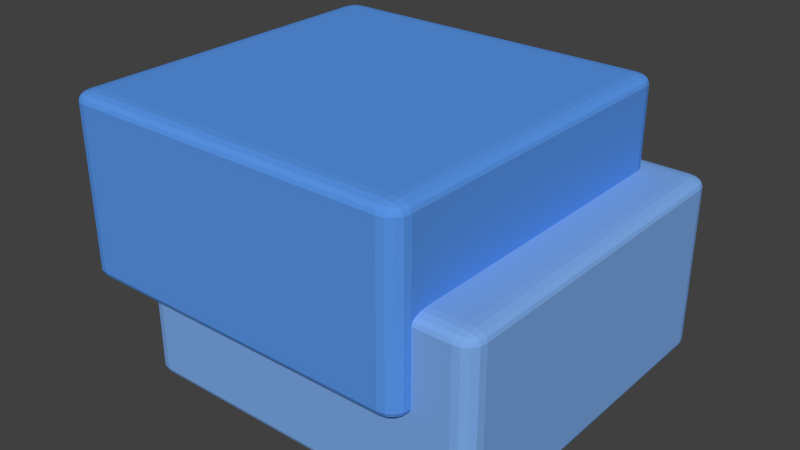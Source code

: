 # Source: Sub.blend  (saved by Blender 2.71.0; exported with 4.5.12 LTS)
import bpy
from mathutils import Matrix  # noqa: F401  (used for matrix-valued properties, if any)

bpy.ops.wm.read_factory_settings(use_empty=True)
scene = bpy.context.scene
scene.name = 'Scene'

# ---- collections
col_collection_1 = bpy.data.collections.new('Collection 1'); scene.collection.children.link(col_collection_1)

# ---- materials (node trees are filled in below, after node groups)
mat_material_002 = bpy.data.materials.new('Material.002')
mat_material_002.alpha_threshold = 0.0
mat_material_002.use_transparent_shadow = False
mat_material_002.diffuse_color = (0.1, 0.3, 0.8, 1.0)
mat_material_002.roughness = 0.5
mat_material_002.line_color = (0.0, 0.0, 0.0, 1.0)
mat_material = bpy.data.materials.new('Material')
mat_material.alpha_threshold = 0.0
mat_material.use_transparent_shadow = False
mat_material.diffuse_color = (0.2, 0.4, 0.8, 1.0)
mat_material.roughness = 0.5
mat_material.line_color = (0.0, 0.0, 0.0, 1.0)

# ---- material node trees

# ---- world
world_world = bpy.data.worlds.new('World'); scene.world = world_world
world_world.color = (0.05088, 0.05088, 0.05088)
world_world.use_sun_shadow = False
world_world.sun_shadow_jitter_overblur = 0.0
world_world.cycles.sampling_method = 'MANUAL'
world_world.cycles.sample_map_resolution = 256

# ---- meshes
me_cube_001 = bpy.data.meshes.new('Cube.001')
me_cube_001.from_pydata([(0.9, -1.0, -0.45), (0.9, -0.9, -0.5), (1.0, -0.9, -0.45), (0.9, -0.9924, -0.4691), (0.9, -0.9707, -0.4854), (0.9383, -0.9924, -0.45), (0.9392, -0.9832, -0.4696), (0.9372, -0.9656, -0.4828), (0.9577, -0.9577, -0.4789), (0.9383, -0.9, -0.4962), (0.9707, -0.9, -0.4854), (0.9, -0.9383, -0.4962), (0.9392, -0.9392, -0.4916), (0.9656, -0.9372, -0.4828), (0.9924, -0.9383, -0.45), (0.9707, -0.9707, -0.45), (0.9924, -0.9, -0.4691), (0.9832, -0.9392, -0.4696), (0.9656, -0.9656, -0.4686), (1.0, -0.9, 0.45), (0.9, -0.9, 0.5), (0.9, -1.0, 0.45), (0.9924, -0.9, 0.4691), (0.9707, -0.9, 0.4854), (0.9924, -0.9383, 0.45), (0.9832, -0.9392, 0.4696), (0.9656, -0.9372, 0.4828), (0.9577, -0.9577, 0.4789), (0.9, -0.9383, 0.4962), (0.9, -0.9707, 0.4854), (0.9383, -0.9, 0.4962), (0.9392, -0.9392, 0.4916), (0.9372, -0.9656, 0.4828), (0.9383, -0.9924, 0.45), (0.9707, -0.9707, 0.45), (0.9, -0.9924, 0.4691), (0.9392, -0.9832, 0.4696), (0.9656, -0.9656, 0.4686), (-0.9, -0.9, 0.5), (-1.0, -0.9, 0.45), (-0.9, -1.0, 0.45), (-0.9383, -0.9, 0.4962), (-0.9707, -0.9, 0.4854), (-0.9, -0.9383, 0.4962), (-0.9392, -0.9392, 0.4916), (-0.9656, -0.9372, 0.4828), (-0.9577, -0.9577, 0.4789), (-0.9924, -0.9383, 0.45), (-0.9707, -0.9707, 0.45), (-0.9924, -0.9, 0.4691), (-0.9832, -0.9392, 0.4696), (-0.9656, -0.9656, 0.4686), (-0.9, -0.9924, 0.4691), (-0.9, -0.9707, 0.4854), (-0.9383, -0.9924, 0.45), (-0.9392, -0.9832, 0.4696), (-0.9372, -0.9656, 0.4828), (-1.0, -0.9, -0.45), (-0.9, -0.9, -0.5), (-0.9, -1.0, -0.45), (-0.9924, -0.9, -0.4691), (-0.9707, -0.9, -0.4854), (-0.9924, -0.9383, -0.45), (-0.9832, -0.9392, -0.4696), (-0.9656, -0.9372, -0.4828), (-0.9577, -0.9577, -0.4789), (-0.9, -0.9383, -0.4962), (-0.9, -0.9707, -0.4854), (-0.9383, -0.9, -0.4962), (-0.9392, -0.9392, -0.4916), (-0.9372, -0.9656, -0.4828), (-0.9383, -0.9924, -0.45), (-0.9707, -0.9707, -0.45), (-0.9, -0.9924, -0.4691), (-0.9392, -0.9832, -0.4696), (-0.9656, -0.9656, -0.4686), (1.0, 0.9, -0.45), (0.9, 0.9, -0.5), (0.9, 1.0, -0.45), (0.9924, 0.9, -0.4691), (0.9707, 0.9, -0.4854), (0.9924, 0.9383, -0.45), (0.9832, 0.9392, -0.4696), (0.9656, 0.9372, -0.4828), (0.9577, 0.9577, -0.4789), (0.9, 0.9383, -0.4962), (0.9, 0.9707, -0.4854), (0.9383, 0.9, -0.4962), (0.9392, 0.9392, -0.4916), (0.9372, 0.9656, -0.4828), (0.9383, 0.9924, -0.45), (0.9707, 0.9707, -0.45), (0.9, 0.9924, -0.4691), (0.9392, 0.9832, -0.4696), (0.9656, 0.9656, -0.4686), (1.0, 0.9, 0.45), (0.9, 1.0, 0.45), (0.9, 0.9, 0.5), (0.9924, 0.9383, 0.45), (0.9707, 0.9707, 0.45), (0.9924, 0.9, 0.4691), (0.9832, 0.9392, 0.4696), (0.9656, 0.9656, 0.4686), (0.9577, 0.9577, 0.4789), (0.9, 0.9924, 0.4691), (0.9, 0.9707, 0.4854), (0.9383, 0.9924, 0.45), (0.9392, 0.9832, 0.4696), (0.9372, 0.9656, 0.4828), (0.9383, 0.9, 0.4962), (0.9707, 0.9, 0.4854), (0.9, 0.9383, 0.4962), (0.9392, 0.9392, 0.4916), (0.9656, 0.9372, 0.4828), (-0.9, 0.9, 0.5), (-0.9, 1.0, 0.45), (-1.0, 0.9, 0.45), (-0.9, 0.9383, 0.4962), (-0.9, 0.9707, 0.4854), (-0.9383, 0.9, 0.4962), (-0.9392, 0.9392, 0.4916), (-0.9372, 0.9656, 0.4828), (-0.9577, 0.9577, 0.4789), (-0.9383, 0.9924, 0.45), (-0.9707, 0.9707, 0.45), (-0.9, 0.9924, 0.4691), (-0.9392, 0.9832, 0.4696), (-0.9656, 0.9656, 0.4686), (-0.9924, 0.9, 0.4691), (-0.9707, 0.9, 0.4854), (-0.9924, 0.9383, 0.45), (-0.9832, 0.9392, 0.4696), (-0.9656, 0.9372, 0.4828), (-1.0, 0.9, -0.45), (-0.9, 1.0, -0.45), (-0.9, 0.9, -0.5), (-0.9924, 0.9383, -0.45), (-0.9707, 0.9707, -0.45), (-0.9924, 0.9, -0.4691), (-0.9832, 0.9392, -0.4696), (-0.9656, 0.9656, -0.4686), (-0.9577, 0.9577, -0.4789), (-0.9, 0.9924, -0.4691), (-0.9, 0.9707, -0.4854), (-0.9383, 0.9924, -0.45), (-0.9392, 0.9832, -0.4696), (-0.9372, 0.9656, -0.4828), (-0.9383, 0.9, -0.4962), (-0.9707, 0.9, -0.4854), (-0.9, 0.9383, -0.4962), (-0.9392, 0.9392, -0.4916), (-0.9656, 0.9372, -0.4828)], [], [(0, 21, 40, 59), (116, 133, 57, 39), (134, 115, 96, 78), (97, 114, 38, 20), (135, 77, 1, 58), (0, 3, 6, 5), (3, 4, 7, 6), (5, 6, 18, 15), (6, 7, 8, 18), (1, 9, 12, 11), (9, 10, 13, 12), (11, 12, 7, 4), (12, 13, 8, 7), (2, 14, 17, 16), (14, 15, 18, 17), (16, 17, 13, 10), (17, 18, 8, 13), (19, 22, 25, 24), (22, 23, 26, 25), (24, 25, 37, 34), (25, 26, 27, 37), (20, 28, 31, 30), (28, 29, 32, 31), (30, 31, 26, 23), (31, 32, 27, 26), (21, 33, 36, 35), (33, 34, 37, 36), (35, 36, 32, 29), (36, 37, 27, 32), (38, 41, 44, 43), (41, 42, 45, 44), (43, 44, 56, 53), (44, 45, 46, 56), (39, 47, 50, 49), (47, 48, 51, 50), (49, 50, 45, 42), (50, 51, 46, 45), (40, 52, 55, 54), (52, 53, 56, 55), (54, 55, 51, 48), (55, 56, 46, 51), (57, 60, 63, 62), (60, 61, 64, 63), (62, 63, 75, 72), (63, 64, 65, 75), (58, 66, 69, 68), (66, 67, 70, 69), (68, 69, 64, 61), (69, 70, 65, 64), (59, 71, 74, 73), (71, 72, 75, 74), (73, 74, 70, 67), (74, 75, 65, 70), (76, 79, 82, 81), (79, 80, 83, 82), (81, 82, 94, 91), (82, 83, 84, 94), (77, 85, 88, 87), (85, 86, 89, 88), (87, 88, 83, 80), (88, 89, 84, 83), (78, 90, 93, 92), (90, 91, 94, 93), (92, 93, 89, 86), (93, 94, 84, 89), (95, 98, 101, 100), (98, 99, 102, 101), (100, 101, 113, 110), (101, 102, 103, 113), (96, 104, 107, 106), (104, 105, 108, 107), (106, 107, 102, 99), (107, 108, 103, 102), (97, 109, 112, 111), (109, 110, 113, 112), (111, 112, 108, 105), (112, 113, 103, 108), (114, 117, 120, 119), (117, 118, 121, 120), (119, 120, 132, 129), (120, 121, 122, 132), (115, 123, 126, 125), (123, 124, 127, 126), (125, 126, 121, 118), (126, 127, 122, 121), (116, 128, 131, 130), (128, 129, 132, 131), (130, 131, 127, 124), (131, 132, 122, 127), (133, 136, 139, 138), (136, 137, 140, 139), (138, 139, 151, 148), (139, 140, 141, 151), (134, 142, 145, 144), (142, 143, 146, 145), (144, 145, 140, 137), (145, 146, 141, 140), (135, 147, 150, 149), (147, 148, 151, 150), (149, 150, 146, 143), (150, 151, 141, 146), (1, 77, 87, 9), (9, 87, 80, 10), (10, 80, 79, 16), (16, 79, 76, 2), (78, 96, 106, 90), (90, 106, 99, 91), (91, 99, 98, 81), (81, 98, 95, 76), (97, 20, 30, 109), (109, 30, 23, 110), (110, 23, 22, 100), (100, 22, 19, 95), (21, 0, 5, 33), (33, 5, 15, 34), (34, 15, 14, 24), (24, 14, 2, 19), (96, 115, 125, 104), (104, 125, 118, 105), (105, 118, 117, 111), (111, 117, 114, 97), (116, 39, 49, 128), (128, 49, 42, 129), (129, 42, 41, 119), (119, 41, 38, 114), (40, 21, 35, 52), (52, 35, 29, 53), (53, 29, 28, 43), (43, 28, 20, 38), (115, 134, 144, 123), (123, 144, 137, 124), (124, 137, 136, 130), (130, 136, 133, 116), (135, 58, 68, 147), (147, 68, 61, 148), (148, 61, 60, 138), (138, 60, 57, 133), (59, 40, 54, 71), (71, 54, 48, 72), (72, 48, 47, 62), (62, 47, 39, 57), (134, 78, 92, 142), (142, 92, 86, 143), (143, 86, 85, 149), (149, 85, 77, 135), (0, 59, 73, 3), (3, 73, 67, 4), (4, 67, 66, 11), (11, 66, 58, 1), (76, 95, 19, 2)])
me_cube_001.materials.append(mat_material_002)
me_cube_001.use_remesh_preserve_volume = False
me_cube_001.use_remesh_preserve_attributes = False
me_cube_001.use_mirror_vertex_groups = False
me_cube_001.update()
me_cube = bpy.data.meshes.new('Cube')
me_cube.from_pydata([(0.9, -1.0, -0.45), (0.9, -0.9, -0.5), (1.0, -0.9, -0.45), (0.9, -0.9924, -0.4691), (0.9, -0.9707, -0.4854), (0.9383, -0.9924, -0.45), (0.9392, -0.9832, -0.4696), (0.9372, -0.9656, -0.4828), (0.9577, -0.9577, -0.4789), (0.9383, -0.9, -0.4962), (0.9707, -0.9, -0.4854), (0.9, -0.9383, -0.4962), (0.9392, -0.9392, -0.4916), (0.9656, -0.9372, -0.4828), (0.9924, -0.9383, -0.45), (0.9707, -0.9707, -0.45), (0.9924, -0.9, -0.4691), (0.9832, -0.9392, -0.4696), (0.9656, -0.9656, -0.4686), (1.0, -0.9, 0.45), (0.9, -0.9, 0.5), (0.9, -1.0, 0.45), (0.9924, -0.9, 0.4691), (0.9707, -0.9, 0.4854), (0.9924, -0.9383, 0.45), (0.9832, -0.9392, 0.4696), (0.9656, -0.9372, 0.4828), (0.9577, -0.9577, 0.4789), (0.9, -0.9383, 0.4962), (0.9, -0.9707, 0.4854), (0.9383, -0.9, 0.4962), (0.9392, -0.9392, 0.4916), (0.9372, -0.9656, 0.4828), (0.9383, -0.9924, 0.45), (0.9707, -0.9707, 0.45), (0.9, -0.9924, 0.4691), (0.9392, -0.9832, 0.4696), (0.9656, -0.9656, 0.4686), (-0.9, -0.9, 0.5), (-1.0, -0.9, 0.45), (-0.9, -1.0, 0.45), (-0.9383, -0.9, 0.4962), (-0.9707, -0.9, 0.4854), (-0.9, -0.9383, 0.4962), (-0.9392, -0.9392, 0.4916), (-0.9656, -0.9372, 0.4828), (-0.9577, -0.9577, 0.4789), (-0.9924, -0.9383, 0.45), (-0.9707, -0.9707, 0.45), (-0.9924, -0.9, 0.4691), (-0.9832, -0.9392, 0.4696), (-0.9656, -0.9656, 0.4686), (-0.9, -0.9924, 0.4691), (-0.9, -0.9707, 0.4854), (-0.9383, -0.9924, 0.45), (-0.9392, -0.9832, 0.4696), (-0.9372, -0.9656, 0.4828), (-1.0, -0.9, -0.45), (-0.9, -0.9, -0.5), (-0.9, -1.0, -0.45), (-0.9924, -0.9, -0.4691), (-0.9707, -0.9, -0.4854), (-0.9924, -0.9383, -0.45), (-0.9832, -0.9392, -0.4696), (-0.9656, -0.9372, -0.4828), (-0.9577, -0.9577, -0.4789), (-0.9, -0.9383, -0.4962), (-0.9, -0.9707, -0.4854), (-0.9383, -0.9, -0.4962), (-0.9392, -0.9392, -0.4916), (-0.9372, -0.9656, -0.4828), (-0.9383, -0.9924, -0.45), (-0.9707, -0.9707, -0.45), (-0.9, -0.9924, -0.4691), (-0.9392, -0.9832, -0.4696), (-0.9656, -0.9656, -0.4686), (1.0, 0.9, -0.45), (0.9, 0.9, -0.5), (0.9, 1.0, -0.45), (0.9924, 0.9, -0.4691), (0.9707, 0.9, -0.4854), (0.9924, 0.9383, -0.45), (0.9832, 0.9392, -0.4696), (0.9656, 0.9372, -0.4828), (0.9577, 0.9577, -0.4789), (0.9, 0.9383, -0.4962), (0.9, 0.9707, -0.4854), (0.9383, 0.9, -0.4962), (0.9392, 0.9392, -0.4916), (0.9372, 0.9656, -0.4828), (0.9383, 0.9924, -0.45), (0.9707, 0.9707, -0.45), (0.9, 0.9924, -0.4691), (0.9392, 0.9832, -0.4696), (0.9656, 0.9656, -0.4686), (1.0, 0.9, 0.45), (0.9, 1.0, 0.45), (0.9, 0.9, 0.5), (0.9924, 0.9383, 0.45), (0.9707, 0.9707, 0.45), (0.9924, 0.9, 0.4691), (0.9832, 0.9392, 0.4696), (0.9656, 0.9656, 0.4686), (0.9577, 0.9577, 0.4789), (0.9, 0.9924, 0.4691), (0.9, 0.9707, 0.4854), (0.9383, 0.9924, 0.45), (0.9392, 0.9832, 0.4696), (0.9372, 0.9656, 0.4828), (0.9383, 0.9, 0.4962), (0.9707, 0.9, 0.4854), (0.9, 0.9383, 0.4962), (0.9392, 0.9392, 0.4916), (0.9656, 0.9372, 0.4828), (-0.9, 0.9, 0.5), (-0.9, 1.0, 0.45), (-1.0, 0.9, 0.45), (-0.9, 0.9383, 0.4962), (-0.9, 0.9707, 0.4854), (-0.9383, 0.9, 0.4962), (-0.9392, 0.9392, 0.4916), (-0.9372, 0.9656, 0.4828), (-0.9577, 0.9577, 0.4789), (-0.9383, 0.9924, 0.45), (-0.9707, 0.9707, 0.45), (-0.9, 0.9924, 0.4691), (-0.9392, 0.9832, 0.4696), (-0.9656, 0.9656, 0.4686), (-0.9924, 0.9, 0.4691), (-0.9707, 0.9, 0.4854), (-0.9924, 0.9383, 0.45), (-0.9832, 0.9392, 0.4696), (-0.9656, 0.9372, 0.4828), (-1.0, 0.9, -0.45), (-0.9, 1.0, -0.45), (-0.9, 0.9, -0.5), (-0.9924, 0.9383, -0.45), (-0.9707, 0.9707, -0.45), (-0.9924, 0.9, -0.4691), (-0.9832, 0.9392, -0.4696), (-0.9656, 0.9656, -0.4686), (-0.9577, 0.9577, -0.4789), (-0.9, 0.9924, -0.4691), (-0.9, 0.9707, -0.4854), (-0.9383, 0.9924, -0.45), (-0.9392, 0.9832, -0.4696), (-0.9372, 0.9656, -0.4828), (-0.9383, 0.9, -0.4962), (-0.9707, 0.9, -0.4854), (-0.9, 0.9383, -0.4962), (-0.9392, 0.9392, -0.4916), (-0.9656, 0.9372, -0.4828)], [], [(0, 21, 40, 59), (116, 133, 57, 39), (134, 115, 96, 78), (97, 114, 38, 20), (135, 77, 1, 58), (0, 3, 6, 5), (3, 4, 7, 6), (5, 6, 18, 15), (6, 7, 8, 18), (1, 9, 12, 11), (9, 10, 13, 12), (11, 12, 7, 4), (12, 13, 8, 7), (2, 14, 17, 16), (14, 15, 18, 17), (16, 17, 13, 10), (17, 18, 8, 13), (19, 22, 25, 24), (22, 23, 26, 25), (24, 25, 37, 34), (25, 26, 27, 37), (20, 28, 31, 30), (28, 29, 32, 31), (30, 31, 26, 23), (31, 32, 27, 26), (21, 33, 36, 35), (33, 34, 37, 36), (35, 36, 32, 29), (36, 37, 27, 32), (38, 41, 44, 43), (41, 42, 45, 44), (43, 44, 56, 53), (44, 45, 46, 56), (39, 47, 50, 49), (47, 48, 51, 50), (49, 50, 45, 42), (50, 51, 46, 45), (40, 52, 55, 54), (52, 53, 56, 55), (54, 55, 51, 48), (55, 56, 46, 51), (57, 60, 63, 62), (60, 61, 64, 63), (62, 63, 75, 72), (63, 64, 65, 75), (58, 66, 69, 68), (66, 67, 70, 69), (68, 69, 64, 61), (69, 70, 65, 64), (59, 71, 74, 73), (71, 72, 75, 74), (73, 74, 70, 67), (74, 75, 65, 70), (76, 79, 82, 81), (79, 80, 83, 82), (81, 82, 94, 91), (82, 83, 84, 94), (77, 85, 88, 87), (85, 86, 89, 88), (87, 88, 83, 80), (88, 89, 84, 83), (78, 90, 93, 92), (90, 91, 94, 93), (92, 93, 89, 86), (93, 94, 84, 89), (95, 98, 101, 100), (98, 99, 102, 101), (100, 101, 113, 110), (101, 102, 103, 113), (96, 104, 107, 106), (104, 105, 108, 107), (106, 107, 102, 99), (107, 108, 103, 102), (97, 109, 112, 111), (109, 110, 113, 112), (111, 112, 108, 105), (112, 113, 103, 108), (114, 117, 120, 119), (117, 118, 121, 120), (119, 120, 132, 129), (120, 121, 122, 132), (115, 123, 126, 125), (123, 124, 127, 126), (125, 126, 121, 118), (126, 127, 122, 121), (116, 128, 131, 130), (128, 129, 132, 131), (130, 131, 127, 124), (131, 132, 122, 127), (133, 136, 139, 138), (136, 137, 140, 139), (138, 139, 151, 148), (139, 140, 141, 151), (134, 142, 145, 144), (142, 143, 146, 145), (144, 145, 140, 137), (145, 146, 141, 140), (135, 147, 150, 149), (147, 148, 151, 150), (149, 150, 146, 143), (150, 151, 141, 146), (1, 77, 87, 9), (9, 87, 80, 10), (10, 80, 79, 16), (16, 79, 76, 2), (78, 96, 106, 90), (90, 106, 99, 91), (91, 99, 98, 81), (81, 98, 95, 76), (97, 20, 30, 109), (109, 30, 23, 110), (110, 23, 22, 100), (100, 22, 19, 95), (21, 0, 5, 33), (33, 5, 15, 34), (34, 15, 14, 24), (24, 14, 2, 19), (96, 115, 125, 104), (104, 125, 118, 105), (105, 118, 117, 111), (111, 117, 114, 97), (116, 39, 49, 128), (128, 49, 42, 129), (129, 42, 41, 119), (119, 41, 38, 114), (40, 21, 35, 52), (52, 35, 29, 53), (53, 29, 28, 43), (43, 28, 20, 38), (115, 134, 144, 123), (123, 144, 137, 124), (124, 137, 136, 130), (130, 136, 133, 116), (135, 58, 68, 147), (147, 68, 61, 148), (148, 61, 60, 138), (138, 60, 57, 133), (59, 40, 54, 71), (71, 54, 48, 72), (72, 48, 47, 62), (62, 47, 39, 57), (134, 78, 92, 142), (142, 92, 86, 143), (143, 86, 85, 149), (149, 85, 77, 135), (0, 59, 73, 3), (3, 73, 67, 4), (4, 67, 66, 11), (11, 66, 58, 1), (76, 95, 19, 2)])
me_cube.materials.append(mat_material)
me_cube.use_remesh_preserve_volume = False
me_cube.use_remesh_preserve_attributes = False
me_cube.use_mirror_vertex_groups = False
me_cube.update()

# ---- objects
ob_cube = bpy.data.objects.new('Cube', me_cube_001)
ob_cube_001 = bpy.data.objects.new('Cube.001', me_cube)

# ---- transforms, parenting, visibility, modifiers, constraints
ob_cube.location = (0.0, 0.0, 0.0)
ob_cube.lineart.crease_threshold = 0.0
ob_cube_001.parent = ob_cube
ob_cube_001.location = (0.3, 0.1, -0.5)
ob_cube_001.lineart.crease_threshold = 0.0

# ---- collection membership
col_collection_1.objects.link(ob_cube)
col_collection_1.objects.link(ob_cube_001)

# ---- scene / render settings (as saved in the file)
scene.frame_start = 1; scene.frame_end = 250; scene.frame_set(1)
scene.render.engine = 'BLENDER_EEVEE_NEXT'
scene.render.resolution_percentage = 50
scene.render.dither_intensity = 0.0
scene.cycles.use_denoising = False
scene.cycles.samples = 10
scene.cycles.sampling_pattern = 'TABULATED_SOBOL'
scene.cycles.light_sampling_threshold = 0.0
scene.cycles.use_adaptive_sampling = False
scene.cycles.use_light_tree = False
scene.cycles.blur_glossy = 0.0
scene.cycles.volume_bounces = 1
scene.cycles.pixel_filter_type = 'GAUSSIAN'
scene.cycles.sample_clamp_indirect = 0.0
scene.view_settings.view_transform = 'Standard'
bpy.context.view_layer.update()

# ---- added for rendering (the .blend has no active camera and no usable light): camera, sun
cam_auto = bpy.data.cameras.new('AutoCamera')
cam_auto.lens = 50.0
cam_auto.sensor_width = 36.0
cam_auto.clip_end = 1000.0
ob_auto_camera = bpy.data.objects.new('AutoCamera', cam_auto)
scene.collection.objects.link(ob_auto_camera)
ob_auto_camera.location = (3.34839, -3.78807, 2.30871)
ob_auto_camera.rotation_euler = (1.09748, -7.21219e-08, 0.694738)
scene.camera = ob_auto_camera
light_auto_sun = bpy.data.lights.new('AutoSun', 'SUN')
light_auto_sun.energy = 3.0
light_auto_sun.angle = 0.0523599
ob_auto_sun = bpy.data.objects.new('AutoSun', light_auto_sun)
scene.collection.objects.link(ob_auto_sun)
ob_auto_sun.rotation_euler = (0.872665, 0.174533, 0.523599)
bpy.context.view_layer.update()
